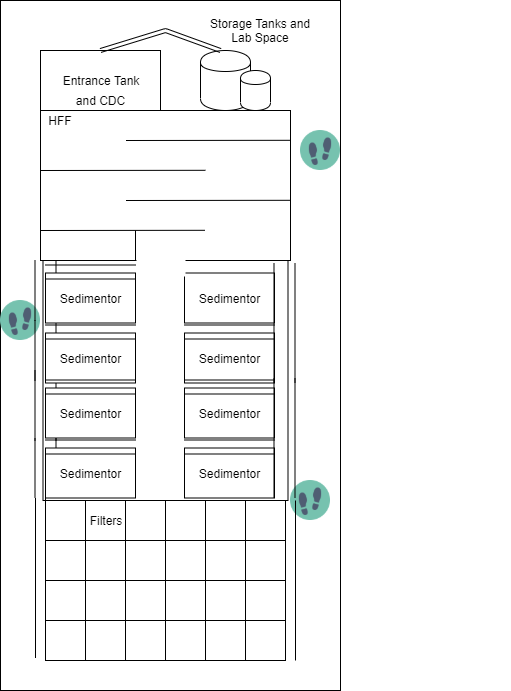

The diagram above was exported from draw.io. Its source (the exported page's mxGraphModel, read from the mxfile embedded in the PNG):
<mxGraphModel dx="1038" dy="580" grid="1" gridSize="10" guides="1" tooltips="1" connect="1" arrows="1" fold="1" page="1" pageScale="1" pageWidth="850" pageHeight="1100" math="0" shadow="0">
  <root>
    <mxCell id="0" />
    <mxCell id="1" parent="0" />
    <mxCell id="t70t7UXUj384VIvhSszO-1" value="Entrance Tank" style="rounded=0;whiteSpace=wrap;html=1;" parent="1" vertex="1">
      <mxGeometry x="60" y="70" width="120" height="60" as="geometry" />
    </mxCell>
    <mxCell id="t70t7UXUj384VIvhSszO-2" value="" style="shape=cylinder;whiteSpace=wrap;html=1;boundedLbl=1;backgroundOutline=1;" parent="1" vertex="1">
      <mxGeometry x="220" y="70" width="50" height="60" as="geometry" />
    </mxCell>
    <mxCell id="t70t7UXUj384VIvhSszO-3" value="" style="shape=cylinder;whiteSpace=wrap;html=1;boundedLbl=1;backgroundOutline=1;" parent="1" vertex="1">
      <mxGeometry x="260" y="90" width="30" height="40" as="geometry" />
    </mxCell>
    <mxCell id="t70t7UXUj384VIvhSszO-5" value="" style="rounded=0;whiteSpace=wrap;html=1;" parent="1" vertex="1">
      <mxGeometry x="60" y="130" width="250" height="150" as="geometry" />
    </mxCell>
    <mxCell id="t70t7UXUj384VIvhSszO-6" value="" style="rounded=0;whiteSpace=wrap;html=1;" parent="1" vertex="1">
      <mxGeometry x="155" y="280" width="75" height="240" as="geometry" />
    </mxCell>
    <mxCell id="t70t7UXUj384VIvhSszO-7" value="Sedimenters" style="rounded=0;whiteSpace=wrap;html=1;" parent="1" vertex="1">
      <mxGeometry x="200" y="280" width="105" height="60" as="geometry" />
    </mxCell>
    <mxCell id="t70t7UXUj384VIvhSszO-8" value="" style="rounded=0;whiteSpace=wrap;html=1;" parent="1" vertex="1">
      <mxGeometry x="200" y="340" width="105" height="60" as="geometry" />
    </mxCell>
    <mxCell id="t70t7UXUj384VIvhSszO-9" value="" style="rounded=0;whiteSpace=wrap;html=1;" parent="1" vertex="1">
      <mxGeometry x="200" y="400" width="105" height="60" as="geometry" />
    </mxCell>
    <mxCell id="t70t7UXUj384VIvhSszO-10" value="" style="rounded=0;whiteSpace=wrap;html=1;" parent="1" vertex="1">
      <mxGeometry x="65" y="280" width="105" height="60" as="geometry" />
    </mxCell>
    <mxCell id="t70t7UXUj384VIvhSszO-11" value="" style="rounded=0;whiteSpace=wrap;html=1;" parent="1" vertex="1">
      <mxGeometry x="65" y="340" width="105" height="60" as="geometry" />
    </mxCell>
    <mxCell id="t70t7UXUj384VIvhSszO-12" value="" style="rounded=0;whiteSpace=wrap;html=1;" parent="1" vertex="1">
      <mxGeometry x="65" y="400" width="105" height="60" as="geometry" />
    </mxCell>
    <mxCell id="t70t7UXUj384VIvhSszO-13" value="" style="rounded=0;whiteSpace=wrap;html=1;" parent="1" vertex="1">
      <mxGeometry x="200" y="460" width="105" height="60" as="geometry" />
    </mxCell>
    <mxCell id="t70t7UXUj384VIvhSszO-14" value="" style="rounded=0;whiteSpace=wrap;html=1;" parent="1" vertex="1">
      <mxGeometry x="65" y="460" width="105" height="60" as="geometry" />
    </mxCell>
    <mxCell id="t70t7UXUj384VIvhSszO-36" value="" style="whiteSpace=wrap;html=1;aspect=fixed;" parent="1" vertex="1">
      <mxGeometry x="65" y="520" width="40" height="40" as="geometry" />
    </mxCell>
    <mxCell id="t70t7UXUj384VIvhSszO-37" value="" style="whiteSpace=wrap;html=1;aspect=fixed;" parent="1" vertex="1">
      <mxGeometry x="105" y="520" width="40" height="40" as="geometry" />
    </mxCell>
    <mxCell id="t70t7UXUj384VIvhSszO-38" value="" style="whiteSpace=wrap;html=1;aspect=fixed;" parent="1" vertex="1">
      <mxGeometry x="145" y="520" width="40" height="40" as="geometry" />
    </mxCell>
    <mxCell id="t70t7UXUj384VIvhSszO-40" value="" style="whiteSpace=wrap;html=1;aspect=fixed;" parent="1" vertex="1">
      <mxGeometry x="185" y="520" width="40" height="40" as="geometry" />
    </mxCell>
    <mxCell id="t70t7UXUj384VIvhSszO-41" value="" style="whiteSpace=wrap;html=1;aspect=fixed;" parent="1" vertex="1">
      <mxGeometry x="225" y="520" width="40" height="40" as="geometry" />
    </mxCell>
    <mxCell id="t70t7UXUj384VIvhSszO-42" value="" style="whiteSpace=wrap;html=1;aspect=fixed;" parent="1" vertex="1">
      <mxGeometry x="265" y="520" width="40" height="40" as="geometry" />
    </mxCell>
    <mxCell id="t70t7UXUj384VIvhSszO-43" value="" style="whiteSpace=wrap;html=1;aspect=fixed;" parent="1" vertex="1">
      <mxGeometry x="65" y="560" width="40" height="40" as="geometry" />
    </mxCell>
    <mxCell id="t70t7UXUj384VIvhSszO-44" value="" style="whiteSpace=wrap;html=1;aspect=fixed;" parent="1" vertex="1">
      <mxGeometry x="105" y="560" width="40" height="40" as="geometry" />
    </mxCell>
    <mxCell id="t70t7UXUj384VIvhSszO-45" value="" style="whiteSpace=wrap;html=1;aspect=fixed;" parent="1" vertex="1">
      <mxGeometry x="145" y="560" width="40" height="40" as="geometry" />
    </mxCell>
    <mxCell id="t70t7UXUj384VIvhSszO-46" value="" style="whiteSpace=wrap;html=1;aspect=fixed;" parent="1" vertex="1">
      <mxGeometry x="185" y="560" width="40" height="40" as="geometry" />
    </mxCell>
    <mxCell id="t70t7UXUj384VIvhSszO-47" value="" style="whiteSpace=wrap;html=1;aspect=fixed;" parent="1" vertex="1">
      <mxGeometry x="225" y="560" width="40" height="40" as="geometry" />
    </mxCell>
    <mxCell id="t70t7UXUj384VIvhSszO-48" value="" style="whiteSpace=wrap;html=1;aspect=fixed;" parent="1" vertex="1">
      <mxGeometry x="265" y="560" width="40" height="40" as="geometry" />
    </mxCell>
    <mxCell id="t70t7UXUj384VIvhSszO-49" value="" style="whiteSpace=wrap;html=1;aspect=fixed;" parent="1" vertex="1">
      <mxGeometry x="65" y="600" width="40" height="40" as="geometry" />
    </mxCell>
    <mxCell id="t70t7UXUj384VIvhSszO-50" value="" style="whiteSpace=wrap;html=1;aspect=fixed;" parent="1" vertex="1">
      <mxGeometry x="105" y="600" width="40" height="40" as="geometry" />
    </mxCell>
    <mxCell id="t70t7UXUj384VIvhSszO-51" value="" style="whiteSpace=wrap;html=1;aspect=fixed;" parent="1" vertex="1">
      <mxGeometry x="145" y="600" width="40" height="40" as="geometry" />
    </mxCell>
    <mxCell id="t70t7UXUj384VIvhSszO-52" value="" style="whiteSpace=wrap;html=1;aspect=fixed;" parent="1" vertex="1">
      <mxGeometry x="185" y="600" width="40" height="40" as="geometry" />
    </mxCell>
    <mxCell id="t70t7UXUj384VIvhSszO-53" value="" style="whiteSpace=wrap;html=1;aspect=fixed;" parent="1" vertex="1">
      <mxGeometry x="225" y="600" width="40" height="40" as="geometry" />
    </mxCell>
    <mxCell id="t70t7UXUj384VIvhSszO-54" value="" style="whiteSpace=wrap;html=1;aspect=fixed;" parent="1" vertex="1">
      <mxGeometry x="265" y="600" width="40" height="40" as="geometry" />
    </mxCell>
    <mxCell id="t70t7UXUj384VIvhSszO-55" value="" style="whiteSpace=wrap;html=1;aspect=fixed;" parent="1" vertex="1">
      <mxGeometry x="65" y="640" width="40" height="40" as="geometry" />
    </mxCell>
    <mxCell id="t70t7UXUj384VIvhSszO-56" value="" style="whiteSpace=wrap;html=1;aspect=fixed;" parent="1" vertex="1">
      <mxGeometry x="105" y="640" width="40" height="40" as="geometry" />
    </mxCell>
    <mxCell id="t70t7UXUj384VIvhSszO-57" value="" style="whiteSpace=wrap;html=1;aspect=fixed;" parent="1" vertex="1">
      <mxGeometry x="145" y="640" width="40" height="40" as="geometry" />
    </mxCell>
    <mxCell id="t70t7UXUj384VIvhSszO-58" value="" style="whiteSpace=wrap;html=1;aspect=fixed;" parent="1" vertex="1">
      <mxGeometry x="185" y="640" width="40" height="40" as="geometry" />
    </mxCell>
    <mxCell id="t70t7UXUj384VIvhSszO-59" value="" style="whiteSpace=wrap;html=1;aspect=fixed;" parent="1" vertex="1">
      <mxGeometry x="225" y="640" width="40" height="40" as="geometry" />
    </mxCell>
    <mxCell id="t70t7UXUj384VIvhSszO-60" value="" style="whiteSpace=wrap;html=1;aspect=fixed;" parent="1" vertex="1">
      <mxGeometry x="265" y="640" width="40" height="40" as="geometry" />
    </mxCell>
    <mxCell id="t70t7UXUj384VIvhSszO-64" value="" style="endArrow=none;html=1;exitX=1.004;exitY=0.43;exitDx=0;exitDy=0;exitPerimeter=0;" parent="1" edge="1">
      <mxGeometry width="50" height="50" relative="1" as="geometry">
        <mxPoint x="309.9200000000001" y="159.80000000000007" as="sourcePoint" />
        <mxPoint x="145.5" y="160" as="targetPoint" />
      </mxGeometry>
    </mxCell>
    <mxCell id="t70t7UXUj384VIvhSszO-65" value="" style="endArrow=none;html=1;exitX=1.004;exitY=0.43;exitDx=0;exitDy=0;exitPerimeter=0;" parent="1" edge="1">
      <mxGeometry width="50" height="50" relative="1" as="geometry">
        <mxPoint x="224.92000000000007" y="189.80000000000007" as="sourcePoint" />
        <mxPoint x="60.5" y="190" as="targetPoint" />
      </mxGeometry>
    </mxCell>
    <mxCell id="t70t7UXUj384VIvhSszO-66" value="HFF" style="text;html=1;strokeColor=none;fillColor=none;align=center;verticalAlign=middle;whiteSpace=wrap;rounded=0;" parent="1" vertex="1">
      <mxGeometry x="60" y="130" width="40" height="20" as="geometry" />
    </mxCell>
    <mxCell id="t70t7UXUj384VIvhSszO-67" value="" style="endArrow=none;html=1;exitX=1.004;exitY=0.43;exitDx=0;exitDy=0;exitPerimeter=0;" parent="1" edge="1">
      <mxGeometry width="50" height="50" relative="1" as="geometry">
        <mxPoint x="309.9200000000001" y="219.80000000000007" as="sourcePoint" />
        <mxPoint x="145.5" y="220" as="targetPoint" />
      </mxGeometry>
    </mxCell>
    <mxCell id="t70t7UXUj384VIvhSszO-68" value="" style="endArrow=none;html=1;exitX=1.004;exitY=0.43;exitDx=0;exitDy=0;exitPerimeter=0;" parent="1" edge="1">
      <mxGeometry width="50" height="50" relative="1" as="geometry">
        <mxPoint x="224.42000000000007" y="249.80000000000007" as="sourcePoint" />
        <mxPoint x="60" y="250" as="targetPoint" />
      </mxGeometry>
    </mxCell>
    <mxCell id="gHrxSOxXt23oIzLXDQZL-2" value="" style="shape=image;html=1;verticalAlign=top;verticalLabelPosition=bottom;labelBackgroundColor=#ffffff;imageAspect=0;aspect=fixed;image=https://cdn2.iconfinder.com/data/icons/circle-icons-1/64/shoeprints-128.png" parent="1" vertex="1">
      <mxGeometry x="320" y="150" width="40" height="40" as="geometry" />
    </mxCell>
    <mxCell id="gHrxSOxXt23oIzLXDQZL-3" value="" style="shape=image;html=1;verticalAlign=top;verticalLabelPosition=bottom;labelBackgroundColor=#ffffff;imageAspect=0;aspect=fixed;image=https://cdn2.iconfinder.com/data/icons/circle-icons-1/64/shoeprints-128.png" parent="1" vertex="1">
      <mxGeometry x="310" y="500" width="40" height="40" as="geometry" />
    </mxCell>
    <mxCell id="gHrxSOxXt23oIzLXDQZL-4" value="" style="rounded=0;whiteSpace=wrap;html=1;fillColor=none;" parent="1" vertex="1">
      <mxGeometry x="20" y="20" width="340" height="690" as="geometry" />
    </mxCell>
    <mxCell id="gHrxSOxXt23oIzLXDQZL-5" value="" style="shape=image;html=1;verticalAlign=top;verticalLabelPosition=bottom;labelBackgroundColor=#ffffff;imageAspect=0;aspect=fixed;image=https://cdn2.iconfinder.com/data/icons/circle-icons-1/64/shoeprints-128.png" parent="1" vertex="1">
      <mxGeometry x="20" y="320" width="40" height="40" as="geometry" />
    </mxCell>
    <mxCell id="ZdKCeusM6DKYStn7B-au-1" value="" style="shape=link;html=1;" parent="1" edge="1">
      <mxGeometry width="50" height="50" relative="1" as="geometry">
        <mxPoint x="120" y="70" as="sourcePoint" />
        <mxPoint x="240" y="70" as="targetPoint" />
        <Array as="points">
          <mxPoint x="185" y="50" />
        </Array>
      </mxGeometry>
    </mxCell>
    <mxCell id="ZdKCeusM6DKYStn7B-au-2" value="Filters" style="text;html=1;strokeColor=none;fillColor=none;align=center;verticalAlign=middle;whiteSpace=wrap;rounded=0;" parent="1" vertex="1">
      <mxGeometry x="105" y="530" width="40" height="20" as="geometry" />
    </mxCell>
    <mxCell id="ZdKCeusM6DKYStn7B-au-3" value="and CDC" style="text;html=1;strokeColor=none;fillColor=none;align=center;verticalAlign=middle;whiteSpace=wrap;rounded=0;" parent="1" vertex="1">
      <mxGeometry x="82.5" y="110" width="75" height="20" as="geometry" />
    </mxCell>
    <mxCell id="psL05fetKCTRhhhctahZ-17" value="" style="rounded=0;whiteSpace=wrap;html=1;" parent="1" vertex="1">
      <mxGeometry x="62.5" y="280" width="245" height="240" as="geometry" />
    </mxCell>
    <mxCell id="psL05fetKCTRhhhctahZ-43" value="" style="shape=link;html=1;width=21;" parent="1" edge="1">
      <mxGeometry width="50" height="50" relative="1" as="geometry">
        <mxPoint x="65" y="400" as="sourcePoint" />
        <mxPoint x="65" y="340" as="targetPoint" />
      </mxGeometry>
    </mxCell>
    <mxCell id="psL05fetKCTRhhhctahZ-47" value="" style="shape=link;html=1;width=21;" parent="1" edge="1">
      <mxGeometry width="50" height="50" relative="1" as="geometry">
        <mxPoint x="65" y="340" as="sourcePoint" />
        <mxPoint x="65" y="280" as="targetPoint" />
      </mxGeometry>
    </mxCell>
    <mxCell id="psL05fetKCTRhhhctahZ-51" value="" style="shape=link;html=1;width=21;" parent="1" edge="1">
      <mxGeometry width="50" height="50" relative="1" as="geometry">
        <mxPoint x="65" y="460" as="sourcePoint" />
        <mxPoint x="65" y="390" as="targetPoint" />
      </mxGeometry>
    </mxCell>
    <mxCell id="psL05fetKCTRhhhctahZ-55" value="" style="shape=link;html=1;width=21;" parent="1" edge="1">
      <mxGeometry width="50" height="50" relative="1" as="geometry">
        <mxPoint x="65" y="517.5" as="sourcePoint" />
        <mxPoint x="65" y="457.5" as="targetPoint" />
      </mxGeometry>
    </mxCell>
    <mxCell id="psL05fetKCTRhhhctahZ-4" value="" style="rounded=0;whiteSpace=wrap;html=1;" parent="1" vertex="1">
      <mxGeometry x="204" y="292.5" width="90" height="50" as="geometry" />
    </mxCell>
    <mxCell id="psL05fetKCTRhhhctahZ-20" value="" style="shape=link;html=1;width=21;" parent="1" edge="1">
      <mxGeometry width="50" height="50" relative="1" as="geometry">
        <mxPoint x="304" y="342.5" as="sourcePoint" />
        <mxPoint x="304" y="282.5" as="targetPoint" />
      </mxGeometry>
    </mxCell>
    <mxCell id="psL05fetKCTRhhhctahZ-25" value="Sedimentor" style="text;html=1;strokeColor=none;fillColor=none;align=center;verticalAlign=middle;whiteSpace=wrap;rounded=0;" parent="1" vertex="1">
      <mxGeometry x="229" y="307.5" width="40" height="20" as="geometry" />
    </mxCell>
    <mxCell id="psL05fetKCTRhhhctahZ-30" value="" style="rounded=0;whiteSpace=wrap;html=1;" parent="1" vertex="1">
      <mxGeometry x="204" y="352.5" width="90" height="50" as="geometry" />
    </mxCell>
    <mxCell id="psL05fetKCTRhhhctahZ-31" value="" style="shape=link;html=1;width=21;" parent="1" edge="1">
      <mxGeometry width="50" height="50" relative="1" as="geometry">
        <mxPoint x="304" y="402.5" as="sourcePoint" />
        <mxPoint x="304" y="342.5" as="targetPoint" />
      </mxGeometry>
    </mxCell>
    <mxCell id="psL05fetKCTRhhhctahZ-32" value="" style="shape=link;html=1;width=14;" parent="1" edge="1">
      <mxGeometry width="50" height="50" relative="1" as="geometry">
        <mxPoint x="204" y="351.5" as="sourcePoint" />
        <mxPoint x="294" y="351.5" as="targetPoint" />
      </mxGeometry>
    </mxCell>
    <mxCell id="psL05fetKCTRhhhctahZ-33" value="Sedimentor" style="text;html=1;strokeColor=none;fillColor=none;align=center;verticalAlign=middle;whiteSpace=wrap;rounded=0;" parent="1" vertex="1">
      <mxGeometry x="229" y="367.5" width="40" height="20" as="geometry" />
    </mxCell>
    <mxCell id="psL05fetKCTRhhhctahZ-34" value="" style="rounded=0;whiteSpace=wrap;html=1;" parent="1" vertex="1">
      <mxGeometry x="204" y="407.5" width="90" height="50" as="geometry" />
    </mxCell>
    <mxCell id="psL05fetKCTRhhhctahZ-35" value="" style="shape=link;html=1;width=21;" parent="1" edge="1">
      <mxGeometry width="50" height="50" relative="1" as="geometry">
        <mxPoint x="304" y="457.5" as="sourcePoint" />
        <mxPoint x="304" y="397.5" as="targetPoint" />
      </mxGeometry>
    </mxCell>
    <mxCell id="psL05fetKCTRhhhctahZ-36" value="" style="shape=link;html=1;width=14;" parent="1" edge="1">
      <mxGeometry width="50" height="50" relative="1" as="geometry">
        <mxPoint x="204" y="406.5" as="sourcePoint" />
        <mxPoint x="294" y="406.5" as="targetPoint" />
      </mxGeometry>
    </mxCell>
    <mxCell id="psL05fetKCTRhhhctahZ-37" value="Sedimentor" style="text;html=1;strokeColor=none;fillColor=none;align=center;verticalAlign=middle;whiteSpace=wrap;rounded=0;" parent="1" vertex="1">
      <mxGeometry x="229" y="422.5" width="40" height="20" as="geometry" />
    </mxCell>
    <mxCell id="psL05fetKCTRhhhctahZ-38" value="" style="rounded=0;whiteSpace=wrap;html=1;" parent="1" vertex="1">
      <mxGeometry x="204" y="467.5" width="90" height="50" as="geometry" />
    </mxCell>
    <mxCell id="psL05fetKCTRhhhctahZ-39" value="" style="shape=link;html=1;width=21;" parent="1" edge="1">
      <mxGeometry width="50" height="50" relative="1" as="geometry">
        <mxPoint x="304" y="517.5" as="sourcePoint" />
        <mxPoint x="304" y="457.5" as="targetPoint" />
      </mxGeometry>
    </mxCell>
    <mxCell id="psL05fetKCTRhhhctahZ-40" value="" style="shape=link;html=1;width=14;" parent="1" edge="1">
      <mxGeometry width="50" height="50" relative="1" as="geometry">
        <mxPoint x="204" y="466.5" as="sourcePoint" />
        <mxPoint x="294" y="466.5" as="targetPoint" />
      </mxGeometry>
    </mxCell>
    <mxCell id="psL05fetKCTRhhhctahZ-41" value="Sedimentor" style="text;html=1;strokeColor=none;fillColor=none;align=center;verticalAlign=middle;whiteSpace=wrap;rounded=0;" parent="1" vertex="1">
      <mxGeometry x="229" y="482.5" width="40" height="20" as="geometry" />
    </mxCell>
    <mxCell id="psL05fetKCTRhhhctahZ-42" value="" style="rounded=0;whiteSpace=wrap;html=1;" parent="1" vertex="1">
      <mxGeometry x="65" y="292.5" width="90" height="50" as="geometry" />
    </mxCell>
    <mxCell id="psL05fetKCTRhhhctahZ-44" value="" style="shape=link;html=1;width=14;" parent="1" edge="1">
      <mxGeometry width="50" height="50" relative="1" as="geometry">
        <mxPoint x="65" y="291.5" as="sourcePoint" />
        <mxPoint x="155" y="291.5" as="targetPoint" />
      </mxGeometry>
    </mxCell>
    <mxCell id="psL05fetKCTRhhhctahZ-45" value="Sedimentor" style="text;html=1;strokeColor=none;fillColor=none;align=center;verticalAlign=middle;whiteSpace=wrap;rounded=0;" parent="1" vertex="1">
      <mxGeometry x="90" y="307.5" width="40" height="20" as="geometry" />
    </mxCell>
    <mxCell id="psL05fetKCTRhhhctahZ-46" value="" style="rounded=0;whiteSpace=wrap;html=1;" parent="1" vertex="1">
      <mxGeometry x="65" y="352.5" width="90" height="50" as="geometry" />
    </mxCell>
    <mxCell id="psL05fetKCTRhhhctahZ-48" value="" style="shape=link;html=1;width=14;" parent="1" edge="1">
      <mxGeometry width="50" height="50" relative="1" as="geometry">
        <mxPoint x="65" y="351.5" as="sourcePoint" />
        <mxPoint x="155" y="351.5" as="targetPoint" />
      </mxGeometry>
    </mxCell>
    <mxCell id="psL05fetKCTRhhhctahZ-49" value="Sedimentor" style="text;html=1;strokeColor=none;fillColor=none;align=center;verticalAlign=middle;whiteSpace=wrap;rounded=0;" parent="1" vertex="1">
      <mxGeometry x="90" y="367.5" width="40" height="20" as="geometry" />
    </mxCell>
    <mxCell id="psL05fetKCTRhhhctahZ-50" value="" style="rounded=0;whiteSpace=wrap;html=1;" parent="1" vertex="1">
      <mxGeometry x="65" y="407.5" width="90" height="50" as="geometry" />
    </mxCell>
    <mxCell id="psL05fetKCTRhhhctahZ-52" value="" style="shape=link;html=1;width=14;" parent="1" edge="1">
      <mxGeometry width="50" height="50" relative="1" as="geometry">
        <mxPoint x="65" y="406.5" as="sourcePoint" />
        <mxPoint x="155" y="406.5" as="targetPoint" />
      </mxGeometry>
    </mxCell>
    <mxCell id="psL05fetKCTRhhhctahZ-53" value="Sedimentor" style="text;html=1;strokeColor=none;fillColor=none;align=center;verticalAlign=middle;whiteSpace=wrap;rounded=0;" parent="1" vertex="1">
      <mxGeometry x="90" y="422.5" width="40" height="20" as="geometry" />
    </mxCell>
    <mxCell id="psL05fetKCTRhhhctahZ-54" value="" style="rounded=0;whiteSpace=wrap;html=1;" parent="1" vertex="1">
      <mxGeometry x="65" y="467.5" width="90" height="50" as="geometry" />
    </mxCell>
    <mxCell id="psL05fetKCTRhhhctahZ-56" value="" style="shape=link;html=1;width=14;" parent="1" edge="1">
      <mxGeometry width="50" height="50" relative="1" as="geometry">
        <mxPoint x="65" y="466.5" as="sourcePoint" />
        <mxPoint x="155" y="466.5" as="targetPoint" />
      </mxGeometry>
    </mxCell>
    <mxCell id="psL05fetKCTRhhhctahZ-57" value="Sedimentor" style="text;html=1;strokeColor=none;fillColor=none;align=center;verticalAlign=middle;whiteSpace=wrap;rounded=0;" parent="1" vertex="1">
      <mxGeometry x="90" y="482.5" width="40" height="20" as="geometry" />
    </mxCell>
    <mxCell id="psL05fetKCTRhhhctahZ-58" value="" style="shape=link;html=1;width=10;" parent="1" edge="1">
      <mxGeometry width="50" height="50" relative="1" as="geometry">
        <mxPoint x="60" y="677.5" as="sourcePoint" />
        <mxPoint x="60" y="517.5" as="targetPoint" />
      </mxGeometry>
    </mxCell>
    <mxCell id="psL05fetKCTRhhhctahZ-59" value="" style="shape=link;html=1;width=10;" parent="1" edge="1">
      <mxGeometry width="50" height="50" relative="1" as="geometry">
        <mxPoint x="310" y="680" as="sourcePoint" />
        <mxPoint x="310" y="520" as="targetPoint" />
      </mxGeometry>
    </mxCell>
    <mxCell id="psL05fetKCTRhhhctahZ-60" value="" style="rounded=0;whiteSpace=wrap;html=1;gradientColor=#ffffff;strokeColor=none;" parent="1" vertex="1">
      <mxGeometry x="156" y="258.5" width="49" height="37.5" as="geometry" />
    </mxCell>
    <mxCell id="psL05fetKCTRhhhctahZ-61" value="" style="endArrow=none;html=1;" parent="1" edge="1">
      <mxGeometry width="50" height="50" relative="1" as="geometry">
        <mxPoint x="155" y="280" as="sourcePoint" />
        <mxPoint x="155" y="250" as="targetPoint" />
      </mxGeometry>
    </mxCell>
    <mxCell id="psL05fetKCTRhhhctahZ-66" value="" style="rounded=0;whiteSpace=wrap;html=1;gradientColor=#ffffff;strokeColor=none;" parent="1" vertex="1">
      <mxGeometry x="510" y="210" width="20" height="30" as="geometry" />
    </mxCell>
    <mxCell id="0Cxx7cpMHMW3h2aAOco4-1" value="Storage Tanks and Lab Space" style="text;html=1;strokeColor=none;fillColor=none;align=center;verticalAlign=middle;whiteSpace=wrap;rounded=0;" parent="1" vertex="1">
      <mxGeometry x="220" y="40" width="120" height="20" as="geometry" />
    </mxCell>
  </root>
</mxGraphModel>